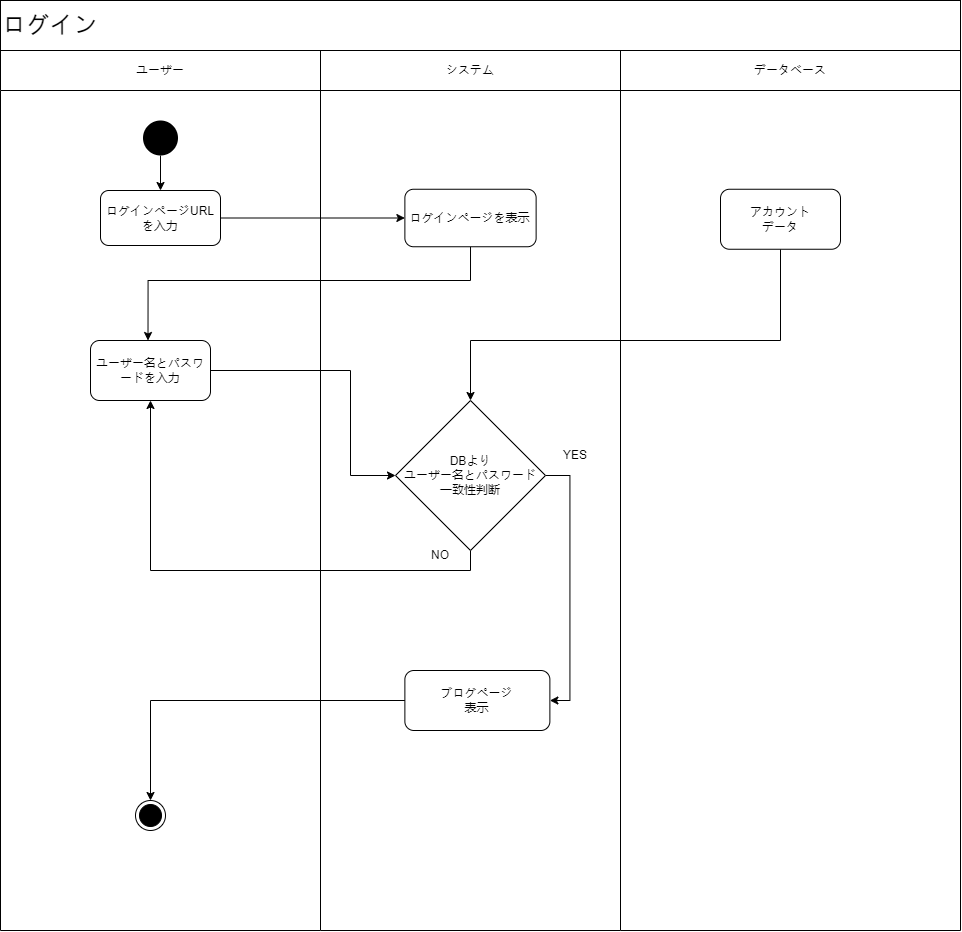

The diagram above was exported from draw.io. Its source (the exported page's mxGraphModel, read from the mxfile embedded in the PNG):
<mxGraphModel dx="1483" dy="816" grid="1" gridSize="10" guides="1" tooltips="1" connect="1" arrows="1" fold="1" page="1" pageScale="1" pageWidth="827" pageHeight="1169" math="0" shadow="0">
  <root>
    <mxCell id="0" />
    <mxCell id="1" parent="0" />
    <mxCell id="7GMWOX1P3oO3D7xpHfaj-101" value="" style="rounded=0;whiteSpace=wrap;html=1;direction=south;" parent="1" vertex="1">
      <mxGeometry x="690" y="180" width="300" height="840" as="geometry" />
    </mxCell>
    <mxCell id="7GMWOX1P3oO3D7xpHfaj-102" value="" style="rounded=0;whiteSpace=wrap;html=1;direction=south;" parent="1" vertex="1">
      <mxGeometry x="370" y="180" width="320" height="840" as="geometry" />
    </mxCell>
    <mxCell id="7GMWOX1P3oO3D7xpHfaj-103" value="" style="rounded=0;whiteSpace=wrap;html=1;direction=south;" parent="1" vertex="1">
      <mxGeometry x="990" y="180" width="340" height="840" as="geometry" />
    </mxCell>
    <mxCell id="7GMWOX1P3oO3D7xpHfaj-104" value="ユーザー" style="rounded=0;whiteSpace=wrap;html=1;direction=south;" parent="1" vertex="1">
      <mxGeometry x="370" y="140" width="320" height="40" as="geometry" />
    </mxCell>
    <mxCell id="7GMWOX1P3oO3D7xpHfaj-105" value="システム" style="rounded=0;whiteSpace=wrap;html=1;" parent="1" vertex="1">
      <mxGeometry x="690" y="140" width="300" height="40" as="geometry" />
    </mxCell>
    <mxCell id="7GMWOX1P3oO3D7xpHfaj-106" value="データベース" style="rounded=0;whiteSpace=wrap;html=1;" parent="1" vertex="1">
      <mxGeometry x="990" y="140" width="340" height="40" as="geometry" />
    </mxCell>
    <mxCell id="7GMWOX1P3oO3D7xpHfaj-107" value="" style="edgeStyle=orthogonalEdgeStyle;rounded=0;orthogonalLoop=1;jettySize=auto;html=1;" parent="1" source="7GMWOX1P3oO3D7xpHfaj-108" target="7GMWOX1P3oO3D7xpHfaj-110" edge="1">
      <mxGeometry relative="1" as="geometry" />
    </mxCell>
    <mxCell id="7GMWOX1P3oO3D7xpHfaj-108" value="" style="ellipse;fillColor=#000000;strokeColor=none;" parent="1" vertex="1">
      <mxGeometry x="512.5" y="210" width="35" height="35" as="geometry" />
    </mxCell>
    <mxCell id="7GMWOX1P3oO3D7xpHfaj-109" style="edgeStyle=orthogonalEdgeStyle;rounded=0;orthogonalLoop=1;jettySize=auto;html=1;entryX=0;entryY=0.5;entryDx=0;entryDy=0;" parent="1" source="7GMWOX1P3oO3D7xpHfaj-110" target="7GMWOX1P3oO3D7xpHfaj-113" edge="1">
      <mxGeometry relative="1" as="geometry" />
    </mxCell>
    <mxCell id="7GMWOX1P3oO3D7xpHfaj-110" value="ログインページURLを入力" style="rounded=1;whiteSpace=wrap;html=1;" parent="1" vertex="1">
      <mxGeometry x="470" y="280" width="120" height="55" as="geometry" />
    </mxCell>
    <mxCell id="7GMWOX1P3oO3D7xpHfaj-111" style="edgeStyle=orthogonalEdgeStyle;rounded=0;orthogonalLoop=1;jettySize=auto;html=1;entryX=0.5;entryY=0;entryDx=0;entryDy=0;exitX=0.5;exitY=1;exitDx=0;exitDy=0;" parent="1" source="7GMWOX1P3oO3D7xpHfaj-113" edge="1">
      <mxGeometry relative="1" as="geometry">
        <Array as="points">
          <mxPoint x="840" y="370" />
          <mxPoint x="518" y="370" />
        </Array>
        <mxPoint x="517.5" y="430" as="targetPoint" />
      </mxGeometry>
    </mxCell>
    <mxCell id="7GMWOX1P3oO3D7xpHfaj-112" value="ユーザー名とパスワードを入力" style="rounded=1;whiteSpace=wrap;html=1;" parent="1" vertex="1">
      <mxGeometry x="460" y="430" width="120" height="60" as="geometry" />
    </mxCell>
    <mxCell id="7GMWOX1P3oO3D7xpHfaj-113" value="ログインページを表示" style="rounded=1;whiteSpace=wrap;html=1;" parent="1" vertex="1">
      <mxGeometry x="774.38" y="278.75" width="131.25" height="57.5" as="geometry" />
    </mxCell>
    <mxCell id="7GMWOX1P3oO3D7xpHfaj-114" style="edgeStyle=orthogonalEdgeStyle;rounded=0;orthogonalLoop=1;jettySize=auto;html=1;entryX=0;entryY=0.5;entryDx=0;entryDy=0;exitX=1;exitY=0.5;exitDx=0;exitDy=0;" parent="1" source="7GMWOX1P3oO3D7xpHfaj-112" target="7GMWOX1P3oO3D7xpHfaj-122" edge="1">
      <mxGeometry relative="1" as="geometry">
        <mxPoint x="645" y="600" as="sourcePoint" />
        <mxPoint x="768.75" y="600" as="targetPoint" />
        <Array as="points">
          <mxPoint x="720" y="460" />
          <mxPoint x="720" y="565" />
        </Array>
      </mxGeometry>
    </mxCell>
    <mxCell id="7GMWOX1P3oO3D7xpHfaj-115" style="edgeStyle=orthogonalEdgeStyle;rounded=0;orthogonalLoop=1;jettySize=auto;html=1;entryX=1;entryY=0.5;entryDx=0;entryDy=0;exitX=1;exitY=0.5;exitDx=0;exitDy=0;" parent="1" source="7GMWOX1P3oO3D7xpHfaj-122" target="7GMWOX1P3oO3D7xpHfaj-123" edge="1">
      <mxGeometry relative="1" as="geometry">
        <mxPoint x="1215" y="590" as="targetPoint" />
      </mxGeometry>
    </mxCell>
    <mxCell id="7GMWOX1P3oO3D7xpHfaj-116" style="edgeStyle=orthogonalEdgeStyle;rounded=0;orthogonalLoop=1;jettySize=auto;html=1;entryX=0.5;entryY=0;entryDx=0;entryDy=0;exitX=0.5;exitY=1;exitDx=0;exitDy=0;" parent="1" source="7GMWOX1P3oO3D7xpHfaj-123" target="7GMWOX1P3oO3D7xpHfaj-120" edge="1">
      <mxGeometry relative="1" as="geometry">
        <mxPoint x="550" y="960" as="targetPoint" />
        <Array as="points">
          <mxPoint x="818" y="820" />
          <mxPoint x="818" y="790" />
          <mxPoint x="520" y="790" />
        </Array>
        <mxPoint x="860" y="890" as="sourcePoint" />
      </mxGeometry>
    </mxCell>
    <mxCell id="7GMWOX1P3oO3D7xpHfaj-117" value="" style="edgeStyle=orthogonalEdgeStyle;rounded=0;orthogonalLoop=1;jettySize=auto;html=1;startArrow=none;exitX=0;exitY=0.5;exitDx=0;exitDy=0;entryX=0;entryY=0.5;entryDx=0;entryDy=0;" parent="1" edge="1">
      <mxGeometry relative="1" as="geometry">
        <mxPoint x="795" y="825" as="targetPoint" />
        <mxPoint x="795" y="825" as="sourcePoint" />
      </mxGeometry>
    </mxCell>
    <mxCell id="7GMWOX1P3oO3D7xpHfaj-118" value="NO" style="text;html=1;strokeColor=none;fillColor=none;align=center;verticalAlign=middle;whiteSpace=wrap;rounded=0;" parent="1" vertex="1">
      <mxGeometry x="780" y="630" width="60" height="30" as="geometry" />
    </mxCell>
    <mxCell id="7GMWOX1P3oO3D7xpHfaj-119" value="YES" style="text;html=1;strokeColor=none;fillColor=none;align=center;verticalAlign=middle;whiteSpace=wrap;rounded=0;" parent="1" vertex="1">
      <mxGeometry x="915" y="530" width="60" height="30" as="geometry" />
    </mxCell>
    <mxCell id="7GMWOX1P3oO3D7xpHfaj-120" value="" style="ellipse;html=1;shape=endState;fillColor=#000000;strokeColor=#000000;" parent="1" vertex="1">
      <mxGeometry x="505" y="890" width="30" height="30" as="geometry" />
    </mxCell>
    <mxCell id="7GMWOX1P3oO3D7xpHfaj-121" value="" style="edgeStyle=orthogonalEdgeStyle;rounded=0;orthogonalLoop=1;jettySize=auto;html=1;entryX=0.5;entryY=1;entryDx=0;entryDy=0;exitX=0.5;exitY=1;exitDx=0;exitDy=0;" parent="1" source="7GMWOX1P3oO3D7xpHfaj-122" target="7GMWOX1P3oO3D7xpHfaj-112" edge="1">
      <mxGeometry relative="1" as="geometry" />
    </mxCell>
    <mxCell id="7GMWOX1P3oO3D7xpHfaj-122" value="DBより&lt;br&gt;ユーザー名とパスワード&lt;br&gt;一致性判断" style="rhombus;whiteSpace=wrap;html=1;" parent="1" vertex="1">
      <mxGeometry x="765" y="490" width="150" height="150" as="geometry" />
    </mxCell>
    <mxCell id="7GMWOX1P3oO3D7xpHfaj-123" value="ブログページ&lt;br&gt;表示" style="rounded=1;whiteSpace=wrap;html=1;" parent="1" vertex="1">
      <mxGeometry x="774.38" y="760" width="145" height="60" as="geometry" />
    </mxCell>
    <mxCell id="7GMWOX1P3oO3D7xpHfaj-124" value="&lt;font style=&quot;font-size: 24px;&quot;&gt;ログイン&lt;/font&gt;" style="rounded=0;whiteSpace=wrap;html=1;align=left;" parent="1" vertex="1">
      <mxGeometry x="370" y="90" width="960" height="50" as="geometry" />
    </mxCell>
    <mxCell id="7GMWOX1P3oO3D7xpHfaj-125" value="" style="edgeStyle=orthogonalEdgeStyle;rounded=0;orthogonalLoop=1;jettySize=auto;html=1;entryX=0.5;entryY=0;entryDx=0;entryDy=0;" parent="1" source="7GMWOX1P3oO3D7xpHfaj-126" target="7GMWOX1P3oO3D7xpHfaj-122" edge="1">
      <mxGeometry relative="1" as="geometry">
        <mxPoint x="1150" y="460" as="targetPoint" />
        <Array as="points">
          <mxPoint x="1150" y="430" />
          <mxPoint x="840" y="430" />
        </Array>
      </mxGeometry>
    </mxCell>
    <mxCell id="7GMWOX1P3oO3D7xpHfaj-126" value="アカウント&lt;br&gt;データ" style="rounded=1;whiteSpace=wrap;html=1;shadow=0;" parent="1" vertex="1">
      <mxGeometry x="1090" y="278.75" width="120" height="60" as="geometry" />
    </mxCell>
  </root>
</mxGraphModel>